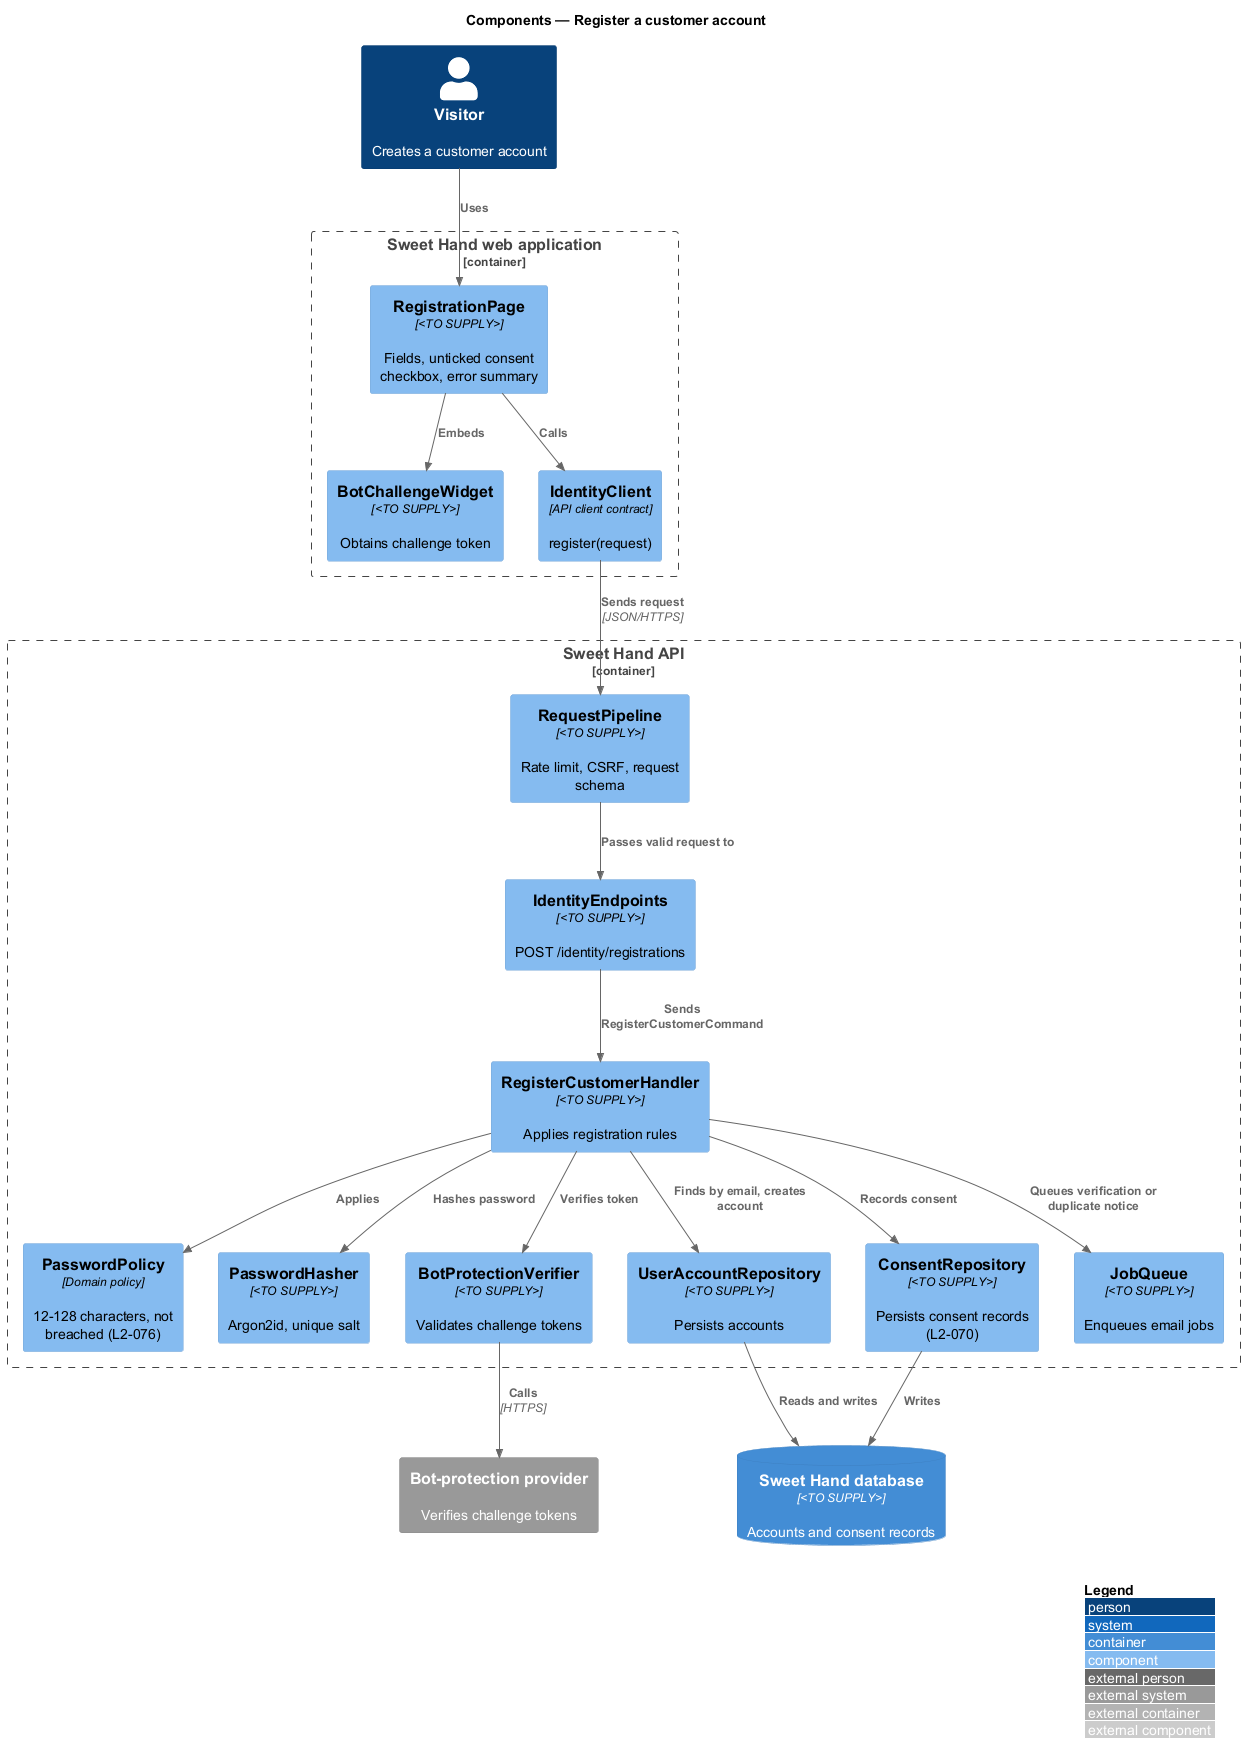

The diagram above was rendered by PlantUML. Its source (embedded in the PNG):
@startuml
!include <C4/C4_Component>
LAYOUT_WITH_LEGEND()
title Components — Register a customer account

Person(visitor, "Visitor", "Creates a customer account")
Container_Boundary(web, "Sweet Hand web application") {
  Component(page, "RegistrationPage", "<TO SUPPLY>", "Fields, unticked consent checkbox, error summary")
  Component(widget, "BotChallengeWidget", "<TO SUPPLY>", "Obtains challenge token")
  Component(client, "IdentityClient", "API client contract", "register(request)")
}
Container_Boundary(api, "Sweet Hand API") {
  Component(pipeline, "RequestPipeline", "<TO SUPPLY>", "Rate limit, CSRF, request schema")
  Component(endpoints, "IdentityEndpoints", "<TO SUPPLY>", "POST /identity/registrations")
  Component(handler, "RegisterCustomerHandler", "<TO SUPPLY>", "Applies registration rules")
  Component(policy, "PasswordPolicy", "Domain policy", "12-128 characters, not breached (L2-076)")
  Component(hasher, "PasswordHasher", "<TO SUPPLY>", "Argon2id, unique salt")
  Component(verifier, "BotProtectionVerifier", "<TO SUPPLY>", "Validates challenge tokens")
  Component(repo, "UserAccountRepository", "<TO SUPPLY>", "Persists accounts")
  Component(consent, "ConsentRepository", "<TO SUPPLY>", "Persists consent records (L2-070)")
  Component(jobs, "JobQueue", "<TO SUPPLY>", "Enqueues email jobs")
}
ContainerDb(db, "Sweet Hand database", "<TO SUPPLY>", "Accounts and consent records")
System_Ext(bot, "Bot-protection provider", "Verifies challenge tokens")

Rel(visitor, page, "Uses")
Rel(page, widget, "Embeds")
Rel(page, client, "Calls")
Rel(client, pipeline, "Sends request", "JSON/HTTPS")
Rel(pipeline, endpoints, "Passes valid request to")
Rel(endpoints, handler, "Sends RegisterCustomerCommand")
Rel(handler, verifier, "Verifies token")
Rel(verifier, bot, "Calls", "HTTPS")
Rel(handler, policy, "Applies")
Rel(handler, hasher, "Hashes password")
Rel(handler, repo, "Finds by email, creates account")
Rel(handler, consent, "Records consent")
Rel(handler, jobs, "Queues verification or duplicate notice")
Rel(repo, db, "Reads and writes")
Rel(consent, db, "Writes")
@enduml